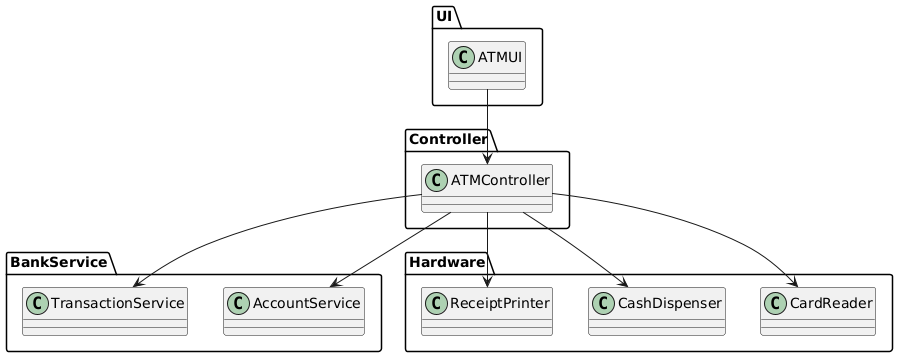

The diagram above was rendered by PlantUML. Its source (embedded in the PNG):
@startuml
package "UI" {
  class ATMUI
}

package "Controller" {
  class ATMController
}

package "BankService" {
  class AccountService
  class TransactionService
}

package "Hardware" {
  class CardReader
  class CashDispenser
  class ReceiptPrinter
}

ATMUI --> ATMController
ATMController --> AccountService
ATMController --> TransactionService
ATMController --> CardReader
ATMController --> CashDispenser
ATMController --> ReceiptPrinter
@enduml